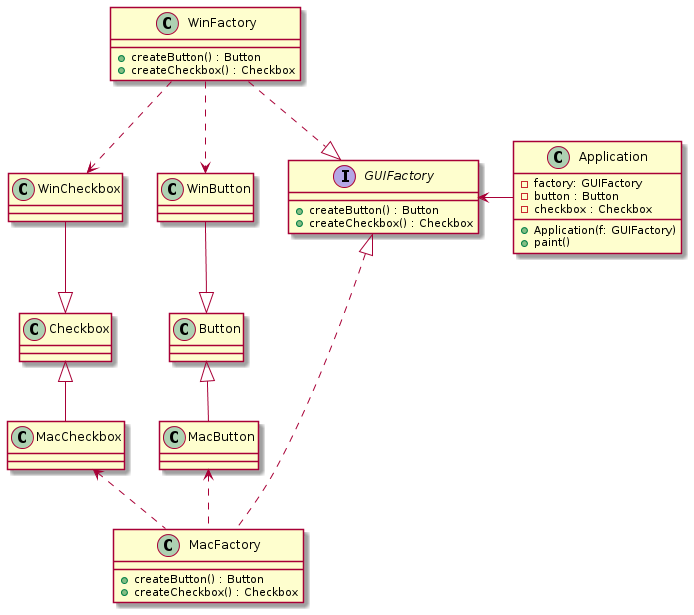

The diagram above was rendered by PlantUML. Its source (embedded in the PNG):
@startuml
'Relaciones
GUIFactory <-right- Application
GUIFactory <|.up. WinFactory
GUIFactory <|.down. MacFactory

WinButton <.up. WinFactory
WinCheckbox <.up. WinFactory

MacButton <.down. MacFactory
MacCheckbox <.down. MacFactory

Button <|-up- WinButton
Checkbox <|-up- WinCheckbox

Button <|-down- MacButton
Checkbox <|-down- MacCheckbox

'Estructuras
class Application{
        -factory: GUIFactory
        -button : Button
        -checkbox : Checkbox
        +Application(f: GUIFactory)
        +paint()
}

class WinFactory{
        +createButton() : Button
        +createCheckbox() : Checkbox
}
class MacFactory{
        +createButton() : Button
        +createCheckbox() : Checkbox
}

interface GUIFactory{
        +createButton() : Button
        +createCheckbox() : Checkbox
}

class WinButton
class MacButton

class WinCheckbox
class MacCheckbox

class Button
class Checkbox
@enduml